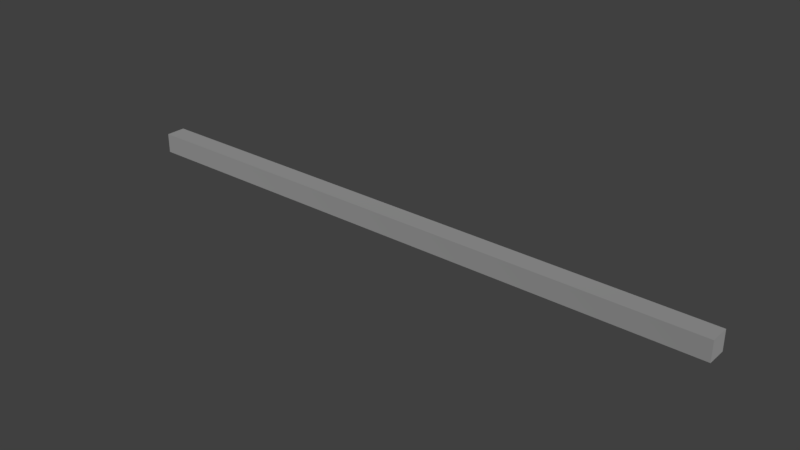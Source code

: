 # Source: ConcreteSingleCrossArm_no_pole_.blend  (saved by Blender 2.78.0; exported with 4.5.12 LTS)
import bpy
from mathutils import Matrix  # noqa: F401  (used for matrix-valued properties, if any)

bpy.ops.wm.read_factory_settings(use_empty=True)
scene = bpy.context.scene
scene.name = 'Scene'

# ---- collections
col_collection_1 = bpy.data.collections.new('Collection 1'); scene.collection.children.link(col_collection_1)

# ---- materials (node trees are filled in below, after node groups)
mat_crossarmmetal = bpy.data.materials.new('crossarmMetal')
mat_crossarmmetal.alpha_threshold = 0.0
mat_crossarmmetal.roughness = 0.5

# ---- material node trees
mat_crossarmmetal.use_nodes = True; mat_crossarmmetal.node_tree.nodes.clear()
_N = mat_crossarmmetal.node_tree.nodes; _L = mat_crossarmmetal.node_tree.links
n0 = _N.new('ShaderNodeOutputMaterial'); n0.name = 'Material Output'; n0.location = (519, 398)
n1 = _N.new('ShaderNodeBsdfDiffuse'); n1.name = 'Diffuse BSDF'; n1.location = (96, 410)
n1.inputs[0].default_value = (0.2385, 0.2385, 0.2385, 1.0)
n1.inputs[1].default_value = 0.5417
_L.new(n1.outputs[0], n0.inputs[0])
n0.is_active_output = True

# ---- world
world_world = bpy.data.worlds.new('World'); scene.world = world_world
world_world.color = (0.05088, 0.05088, 0.05088)
world_world.use_sun_shadow = False
world_world.sun_shadow_jitter_overblur = 0.0
world_world.cycles.sampling_method = 'MANUAL'

# ---- meshes
me_cube_001 = bpy.data.meshes.new('Cube.001')
me_cube_001.from_pydata([(0.2725, 0.2006, -0.0008661), (-0.3371, 0.2006, -0.0008661), (-0.3371, 4.161e-05, -0.0008661), (0.2725, 4.161e-05, -0.0008661), (-0.3371, 4.162e-05, 0.1979), (-0.3371, 0.2006, 0.1979), (0.2725, 0.2006, 0.1979), (0.2725, 4.162e-05, 0.1979), (3.016, 0.2006, -0.0008661), (3.016, 4.161e-05, -0.0008661), (3.016, 0.2006, 0.1979), (3.016, 4.162e-05, 0.1979), (-3.08, 4.161e-05, -0.0008661), (-3.08, 0.2006, -0.0008661), (-3.08, 4.162e-05, 0.1979), (-3.08, 0.2006, 0.1979)], [], [(0, 1, 5, 6), (7, 6, 5, 4), (2, 3, 7, 4), (2, 4, 14, 12), (0, 6, 10, 8), (9, 8, 10, 11), (7, 3, 9, 11), (3, 0, 8, 9), (6, 7, 11, 10), (13, 12, 14, 15), (1, 2, 12, 13), (5, 1, 13, 15), (4, 5, 15, 14)])
_uv = me_cube_001.uv_layers.new(name='UVMap')
_uv.uv.foreach_set('vector', [0.4993, 0.45, 0.4993, 0.55, 0.3333, 0.55, 0.3333, 0.45, 3.731e-07, 0.45, 0.1674, 0.45, 0.1674, 0.55, 4.56e-07, 0.55, 0.1674, 0.55, 0.1674, 0.45, 0.3333, 0.45, 0.3333, 0.55, 0.1674, 0.55, 0.3333, 0.55, 0.3333, 1.0, 0.1674, 1.0, 0.4993, 0.45, 0.3333, 0.45, 0.3333, 0.0, 0.4993, 0.0, 0.8341, 0.03289, 0.8341, 2.444e-09, 1.0, 0.0, 1.0, 0.03289, 0.3333, 0.45, 0.1674, 0.45, 0.1674, 0.0, 0.3333, 0.0, 0.6667, 0.45, 0.4993, 0.45, 0.4993, 0.0, 0.6667, 0.0, 0.1674, 0.45, 3.731e-07, 0.45, 0.0, 0.0, 0.1674, 0.0, 1.0, 0.03289, 1.0, 0.06579, 0.8341, 0.06579, 0.8341, 0.03289, 0.6667, 4.889e-09, 0.8341, 0.0, 0.8341, 0.45, 0.6667, 0.45, 0.3333, 0.55, 0.4993, 0.55, 0.4993, 1.0, 0.3333, 1.0, 4.56e-07, 0.55, 0.1674, 0.55, 0.1674, 1.0, 8.291e-07, 1.0])
me_cube_001.materials.append(mat_crossarmmetal)
me_cube_001.use_remesh_preserve_volume = False
me_cube_001.use_remesh_preserve_attributes = False
me_cube_001.use_mirror_vertex_groups = False
me_cube_001.update()

# ---- objects
ob_crossarm = bpy.data.objects.new('Crossarm', me_cube_001)

# ---- transforms, parenting, visibility, modifiers, constraints
ob_crossarm.location = (0.0, 0.0, 0.0)
ob_crossarm.lineart.crease_threshold = 0.0

# ---- collection membership
col_collection_1.objects.link(ob_crossarm)

# ---- scene / render settings (as saved in the file)
scene.frame_start = 1; scene.frame_end = 250; scene.frame_set(1)
scene.render.engine = 'CYCLES'
scene.render.resolution_percentage = 50
scene.render.dither_intensity = 0.0
scene.cycles.use_denoising = False
scene.cycles.samples = 128
scene.cycles.sampling_pattern = 'TABULATED_SOBOL'
scene.cycles.light_sampling_threshold = 0.0
scene.cycles.use_adaptive_sampling = False
scene.cycles.use_light_tree = False
scene.cycles.blur_glossy = 0.0
scene.cycles.sample_clamp_indirect = 0.0
scene.view_settings.view_transform = 'Standard'
bpy.context.view_layer.update()

# ---- added for rendering (the .blend has no active camera and no usable light): camera, sun
cam_auto = bpy.data.cameras.new('AutoCamera')
cam_auto.lens = 50.0
cam_auto.sensor_width = 36.0
cam_auto.clip_end = 1000.0
ob_auto_camera = bpy.data.objects.new('AutoCamera', cam_auto)
scene.collection.objects.link(ob_auto_camera)
ob_auto_camera.location = (5.61394, -6.67516, 4.6155)
ob_auto_camera.rotation_euler = (1.09748, -7.21219e-08, 0.694738)
scene.camera = ob_auto_camera
light_auto_sun = bpy.data.lights.new('AutoSun', 'SUN')
light_auto_sun.energy = 3.0
light_auto_sun.angle = 0.0523599
ob_auto_sun = bpy.data.objects.new('AutoSun', light_auto_sun)
scene.collection.objects.link(ob_auto_sun)
ob_auto_sun.rotation_euler = (0.872665, 0.174533, 0.523599)
bpy.context.view_layer.update()
